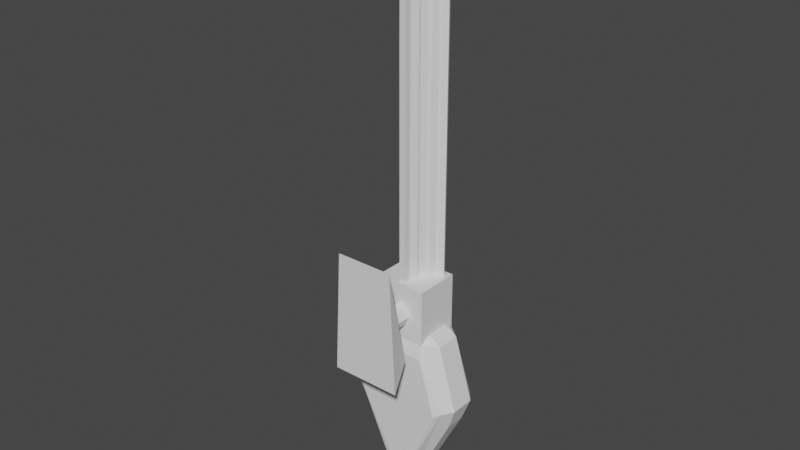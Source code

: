 # Source: Railgun.blend  (saved by Blender 2.83.19; exported with 4.5.12 LTS)
import bpy
from mathutils import Matrix  # noqa: F401  (used for matrix-valued properties, if any)

bpy.ops.wm.read_factory_settings(use_empty=True)
scene = bpy.context.scene
scene.name = 'Scene'

# ---- collections
col_collection = bpy.data.collections.new('Collection'); scene.collection.children.link(col_collection)

# ---- node groups
ng_auto_smooth = bpy.data.node_groups.new('Auto Smooth', 'GeometryNodeTree')
_s = ng_auto_smooth.interface.new_socket(name='Geometry', in_out='OUTPUT', socket_type='NodeSocketGeometry')
_s = ng_auto_smooth.interface.new_socket(name='Geometry', in_out='INPUT', socket_type='NodeSocketGeometry')
_s = ng_auto_smooth.interface.new_socket(name='Angle', in_out='INPUT', socket_type='NodeSocketFloat')
_s.subtype = 'ANGLE'
_s.min_value = 0.0
_s.max_value = 3.142
ng_auto_smooth.is_modifier = True
_N = ng_auto_smooth.nodes; _L = ng_auto_smooth.links
n0 = _N.new('NodeGroupOutput'); n0.name = 'Group Output'; n0.location = (480, -100)
n1 = _N.new('NodeGroupInput'); n1.name = 'Group Input'; n1.location = (-420, -300)
n2 = _N.new('NodeGroupInput'); n2.name = 'Group Input.001'; n2.location = (-60, -100)
n3 = _N.new('GeometryNodeSetShadeSmooth'); n3.name = 'Set Shade Smooth'; n3.location = (120, -100)
n3.domain = 'EDGE'
n4 = _N.new('GeometryNodeSetShadeSmooth'); n4.name = 'Set Shade Smooth.001'; n4.location = (300, -100)
n5 = _N.new('GeometryNodeInputMeshEdgeAngle'); n5.name = 'Edge Angle'; n5.location = (-420, -220)
n6 = _N.new('GeometryNodeInputEdgeSmooth'); n6.name = 'Is Edge Smooth'; n6.location = (-60, -160)
n7 = _N.new('GeometryNodeInputShadeSmooth'); n7.name = 'Is Face Smooth'; n7.location = (-240, -340)
n8 = _N.new('FunctionNodeBooleanMath'); n8.name = 'Boolean Math'; n8.location = (-60, -220)
n9 = _N.new('FunctionNodeCompare'); n9.name = 'Compare'; n9.location = (-240, -180)
n9.operation = 'LESS_EQUAL'
_L.new(n5.outputs[0], n9.inputs[0])
_L.new(n4.outputs[0], n0.inputs[0])
_L.new(n1.outputs[1], n9.inputs[1])
_L.new(n9.outputs[0], n8.inputs[0])
_L.new(n7.outputs[0], n8.inputs[1])
_L.new(n2.outputs[0], n3.inputs[0])
_L.new(n6.outputs[0], n3.inputs[1])
_L.new(n3.outputs[0], n4.inputs[0])
_L.new(n8.outputs[0], n3.inputs[2])
n0.is_active_output = True

# ---- world
world_world = bpy.data.worlds.new('World'); scene.world = world_world
world_world.use_nodes = True; world_world.node_tree.nodes.clear()
_N = world_world.node_tree.nodes; _L = world_world.node_tree.links
n0 = _N.new('ShaderNodeOutputWorld'); n0.name = 'World Output'; n0.location = (300, 300)
n1 = _N.new('ShaderNodeBackground'); n1.name = 'Background'; n1.location = (10, 300)
n1.inputs[0].default_value = (0.05088, 0.05088, 0.05088, 1.0)
_L.new(n1.outputs[0], n0.inputs[0])
n0.is_active_output = True
world_world.color = (0.05088, 0.05088, 0.05088)
world_world.use_sun_shadow = False
world_world.sun_shadow_jitter_overblur = 0.0

# ---- meshes
me_cylinder_003 = bpy.data.meshes.new('Cylinder.003')
me_cylinder_003.from_pydata([(0.09186, -0.8822, 0.05304), (-6.31e-07, -0.8822, -0.1061), (-0.09186, -0.8822, 0.05304), (0.05422, -0.8648, 0.0313), (-7.009e-07, -0.8648, -0.06261), (-0.05422, -0.8648, 0.0313), (0.07526, 0.903, 0.03489), (0.06785, 0.903, 0.04773), (0.09186, 0.9015, 0.05304), (0.007411, 0.903, -0.08262), (5.414e-07, 0.9015, -0.1061), (-0.00741, 0.903, -0.08262), (-0.07526, 0.903, 0.03489), (-0.09186, 0.9015, 0.05304), (-0.06785, 0.903, 0.04773), (0.05422, 0.8513, 0.0313), (0.04859, 0.8773, 0.03661), (0.056, 0.8773, 0.02377), (0.007411, 0.8773, -0.06038), (-0.00741, 0.8773, -0.06038), (4.061e-07, 0.8513, -0.06261), (-0.056, 0.8773, 0.02377), (-0.04859, 0.8773, 0.03661), (-0.05422, 0.8513, 0.0313), (0.03062, -0.8822, -0.05304), (-0.06124, -0.8822, -3.486e-07), (-0.03062, -0.8822, -0.05304), (0.03062, -0.8822, 0.05304), (-0.03062, -0.8822, 0.05304), (0.06124, 0.9015, 2.898e-07), (-0.03062, 0.9015, -0.05304), (-0.06124, 0.9015, 3.338e-07), (-0.03062, 0.9015, 0.05304), (0.03062, 0.9015, 0.05304), (0.03062, 0.9015, -0.05304), (0.03257, -0.8648, -0.03718), (0.04848, -0.8648, -0.00962), (0.06124, -0.8822, -3.872e-07), (-0.04848, -0.8648, -0.00962), (-0.01591, -0.8648, 0.0468), (0.04848, 0.8471, -0.009619), (0.03257, 0.8471, -0.03718), (-0.03257, 0.8471, -0.03718), (-0.04848, 0.8471, -0.009619), (-0.01591, 0.8471, 0.0468), (0.01591, 0.8471, 0.0468), (0.01591, -0.8648, 0.0468), (-0.03257, -0.8648, -0.03718), (-0.01591, -0.8648, 0.0418), (-0.01591, 0.8471, 0.0418), (0.01591, 0.8471, 0.0418), (0.01591, -0.8648, 0.0418), (0.02824, -0.8648, -0.03468), (0.04415, -0.8648, -0.007121), (0.04415, 0.8471, -0.00712), (0.02824, 0.8471, -0.03468), (-0.04415, -0.8648, -0.00712), (-0.02824, 0.8471, -0.03468), (-0.04415, 0.8471, -0.007119), (-0.02824, -0.8648, -0.03468)], [], [(11, 12, 21, 19), (14, 7, 16, 22), (20, 23, 5, 4), (15, 20, 4, 3), (3, 4, 5), (23, 15, 3, 5), (6, 7, 8), (9, 10, 11), (12, 13, 14), (15, 16, 17), (18, 19, 20), (21, 22, 23), (8, 29, 34, 10, 9, 6), (10, 30, 31, 13, 12, 11), (13, 32, 33, 8, 7, 14), (17, 18, 20, 15), (19, 21, 23, 20), (22, 16, 15, 23), (6, 17, 16, 7), (21, 12, 14, 22), (18, 9, 11, 19), (6, 9, 18, 17), (1, 10, 34, 24), (1, 24, 37, 0, 27, 28, 2, 25, 26), (38, 47, 26, 25), (46, 39, 28, 27), (42, 43, 31, 30), (40, 41, 34, 29), (35, 36, 37, 24), (28, 39, 44, 32), (33, 45, 46, 27), (44, 45, 33, 32), (40, 29, 37, 36), (34, 41, 35, 24), (31, 43, 38, 25), (42, 30, 26, 47), (10, 1, 26, 30), (13, 2, 28, 32), (27, 0, 8, 33), (29, 8, 0, 37), (2, 13, 31, 25), (46, 45, 50, 51), (45, 44, 49, 50), (44, 39, 48, 49), (39, 46, 51, 48), (49, 48, 51, 50), (41, 40, 54, 55), (35, 41, 55, 52), (36, 35, 52, 53), (40, 36, 53, 54), (52, 55, 54, 53), (42, 47, 59, 57), (43, 42, 57, 58), (47, 38, 56, 59), (38, 43, 58, 56), (58, 57, 59, 56)])
_uv = me_cylinder_003.uv_layers.new(name='UVMap')
_uv.uv.foreach_set('vector', [0.6376, 0.5, 0.3624, 0.5, 0.3673, 0.5, 0.6327, 0.5, 0.3043, 0.5, 0.02902, 0.5, 0.03401, 0.5, 0.2993, 0.5, 0.6667, 0.5, 0.3333, 0.5, 0.3333, 0.5, 0.6667, 0.5, 1.0, 0.5, 0.6667, 0.5, 0.6667, 0.5, 1.0, 0.5, 0.75, 0.49, 0.9578, 0.13, 0.5422, 0.13, 0.3333, 0.5, -5.96e-08, 0.5, -5.96e-08, 0.5, 0.3333, 0.5, 0.971, 0.5, 1.0, 0.5, 1.0, 0.5, 0.6957, 0.5, 0.6667, 0.5038, 0.6376, 0.5, 0.3624, 0.5, 0.3333, 0.5038, 0.3043, 0.5, -5.96e-08, 0.5, 0.01731, 0.5, -5.96e-08, 0.5, 0.7007, 0.5, 0.6327, 0.5, 0.6667, 0.5, 0.3673, 0.5, 0.2993, 0.5, 0.3333, 0.5, 1.0, 0.5038, 0.8889, 0.5038, 0.7778, 0.5038, 0.6667, 0.5038, 0.6957, 0.5, 0.971, 0.5, 0.6111, 0.5038, 0.5, 0.5038, 0.3889, 0.5038, 0.3333, 0.5038, 0.3624, 0.5, 0.6376, 0.5, 0.2778, 0.5038, 0.1667, 0.5038, 0.05556, 0.5038, -5.96e-08, 0.5038, 0.02902, 0.5, 0.3043, 0.5, 0.966, 0.5, 0.7007, 0.5, 0.6667, 0.5, 1.0, 0.5, 0.6327, 0.5, 0.3673, 0.5, 0.3333, 0.5, 0.6667, 0.5, 0.2993, 0.5, 0.03401, 0.5, -5.96e-08, 0.5, 0.3333, 0.5, 0.971, 0.5, 0.966, 0.5, 1.0, 0.5, 1.0, 0.5, 0.3673, 0.5, 0.3624, 0.5, 0.3043, 0.5, 0.2993, 0.5, 0.7007, 0.5, 0.6957, 0.5, 0.6376, 0.5, 0.6327, 0.5, 0.971, 0.5, 0.6957, 0.5, 0.7007, 0.5, 0.966, 0.5, 0.6667, 0.5865, 0.7222, 0.5038, 0.7778, 0.9173, 0.7778, 1.0, 0.4232, 0.19, 0.3539, 0.31, 0.3193, 0.37, 0.25, 0.49, 0.1807, 0.37, 0.1114, 0.25, 0.1114, 0.13, 0.25, 0.13, 0.3886, 0.13, 0.5, 0.9951, 0.5289, 0.9951, 0.5556, 1.0, 0.4444, 1.0, 0.1378, 0.9951, 0.1955, 0.9951, 0.1667, 1.0, 0.1111, 1.0, 0.5289, 0.5087, 0.4711, 0.5087, 0.4444, 0.5038, 0.5556, 0.5038, 0.8622, 0.5087, 0.8045, 0.5087, 0.8333, 0.5038, 0.8889, 0.5038, 0.8333, 0.9951, 0.8622, 0.9951, 0.8889, 1.0, 0.7778, 1.0, 0.2222, 1.0, 0.1955, 0.9951, 0.1955, 0.9951, 0.2222, 1.0, 0.1111, 0.5038, 0.1378, 0.5087, 0.1378, 0.5087, 0.1111, 0.5038, 0.1667, 0.5087, 0.1378, 0.5087, 0.1111, 0.5038, 0.2222, 0.5038, 0.8622, 0.5087, 0.8889, 0.5038, 0.8889, 0.5038, 0.8622, 0.5087, 0.7778, 0.5038, 0.8045, 0.5087, 0.8045, 0.5087, 0.7778, 0.5038, 0.4444, 0.5038, 0.4711, 0.5087, 0.4711, 0.5087, 0.4444, 0.5038, 0.5289, 0.5087, 0.5556, 0.5038, 0.5556, 0.5038, 0.5289, 0.5087, 0.6667, 0.5038, 0.6667, 1.0, 0.5556, 1.0, 0.5556, 0.5038, 0.3333, 0.5038, 0.2778, 1.0, 0.2222, 1.0, 0.2222, 0.5038, 0.05556, 1.0, -5.96e-08, 1.0, -5.96e-08, 0.5038, 0.1111, 0.9173, 0.9444, 0.5038, 1.0, 0.9173, 0.9444, 1.0, 0.8889, 1.0, 0.3333, 0.5865, 0.3333, 0.5038, 0.4444, 0.5038, 0.4444, 1.0, 0.1378, 0.5087, 0.1378, 0.5087, 0.1378, 0.5087, 0.1378, 0.5087, 0.1378, 0.5087, 0.1667, 0.5087, 0.1667, 0.5087, 0.1378, 0.5087, 0.1955, 0.9951, 0.1955, 0.9951, 0.1955, 0.9951, 0.1955, 0.9951, 0.1955, 0.9951, 0.1378, 0.9951, 0.1378, 0.9951, 0.1955, 0.9951, 0.1955, 0.9951, 0.1955, 0.9951, 0.1378, 0.9951, 0.1378, 0.5087, 0.8045, 0.5087, 0.8622, 0.5087, 0.8622, 0.5087, 0.8045, 0.5087, 0.8045, 0.5087, 0.8045, 0.5087, 0.8045, 0.5087, 0.8045, 0.5087, 0.8622, 0.9951, 0.8333, 0.9951, 0.8333, 0.9951, 0.8622, 0.9951, 0.8622, 0.5087, 0.8622, 0.5087, 0.8622, 0.5087, 0.8622, 0.5087, 0.0, 0.0, 0.0, 0.0, 0.0, 0.0, 0.0, 0.0, 0.5289, 0.5087, 0.5289, 0.5087, 0.5289, 0.5087, 0.5289, 0.5087, 0.4711, 0.5087, 0.5289, 0.5087, 0.5289, 0.5087, 0.4711, 0.5087, 0.5289, 0.9951, 0.5, 0.9951, 0.5, 0.9951, 0.5289, 0.9951, 0.4711, 0.5087, 0.4711, 0.5087, 0.4711, 0.5087, 0.4711, 0.5087, 0.0, 0.0, 0.0, 0.0, 0.0, 0.0, 0.0, 0.0])
me_cylinder_003.use_remesh_fix_poles = True
me_cylinder_003.use_remesh_preserve_attributes = False
me_cylinder_003.use_mirror_vertex_groups = False
me_cylinder_003.update()
me_cylinder_002 = bpy.data.meshes.new('Cylinder.002')
me_cylinder_002.from_pydata([(0.03257, -0.8813, -0.03718), (0.04053, -0.8813, -0.0234), (0.04848, -0.8813, -0.00962), (-0.04848, -0.8813, -0.00962), (-0.04053, -0.8813, -0.0234), (-0.03257, -0.8813, -0.03718), (0.01591, -0.8813, 0.0468), (-7.211e-07, -0.8813, 0.0468), (-0.01591, -0.8813, 0.0468), (0.04848, 0.8306, -0.009619), (0.04053, 0.8306, -0.0234), (0.03257, 0.8306, -0.03718), (-0.03257, 0.8306, -0.03718), (-0.04053, 0.8306, -0.0234), (-0.04848, 0.8306, -0.009619), (-0.01591, 0.8306, 0.0468), (6.688e-07, 0.8306, 0.0468), (0.01591, 0.8306, 0.0468), (0.04848, 0.5877, -0.009619), (0.03257, 0.5877, -0.03718), (0.04848, 0.2904, -0.009619), (0.03257, 0.2904, -0.03718), (0.04848, -0.006893, -0.009619), (0.03257, -0.006892, -0.03718), (0.04848, -0.3042, -0.00962), (0.03257, -0.3042, -0.03718), (0.04848, -0.6015, -0.00962), (0.03257, -0.6015, -0.03718), (-0.03257, 0.5877, -0.03718), (-0.04848, 0.5877, -0.009619), (-0.03257, 0.2904, -0.03718), (-0.04848, 0.2904, -0.009619), (-0.03257, -0.006892, -0.03718), (-0.04848, -0.006892, -0.009619), (-0.03257, -0.3042, -0.03718), (-0.04848, -0.3042, -0.00962), (-0.03257, -0.6015, -0.03718), (-0.04848, -0.6015, -0.00962), (-0.01591, 0.5877, 0.0468), (0.01591, 0.5877, 0.0468), (-0.01591, 0.2904, 0.0468), (0.01591, 0.2904, 0.0468), (-0.01591, -0.006893, 0.0468), (0.01591, -0.006893, 0.0468), (-0.01591, -0.3042, 0.0468), (0.01591, -0.3042, 0.0468), (-0.01591, -0.6015, 0.0468), (0.01591, -0.6015, 0.0468)], [], [(15, 38, 40, 42, 44, 46, 8, 7, 6, 47, 45, 43, 41, 39, 17, 16), (9, 18, 20, 22, 24, 26, 2, 1, 0, 27, 25, 23, 21, 19, 11, 10), (12, 28, 30, 32, 34, 36, 5, 4, 3, 37, 35, 33, 31, 29, 14, 13)])
_uv = me_cylinder_002.uv_layers.new(name='UVMap')
_uv.uv.foreach_set('vector', [0.1955, 0.5087, 0.1955, 0.5865, 0.1955, 0.6692, 0.1955, 0.7519, 0.1955, 0.8346, 0.1955, 0.9173, 0.1955, 0.9951, 0.1667, 0.9951, 0.1378, 0.9951, 0.1378, 0.9173, 0.1378, 0.8346, 0.1378, 0.7519, 0.1378, 0.6692, 0.1378, 0.5865, 0.1378, 0.5087, 0.1667, 0.5087, 0.8622, 0.5087, 0.8622, 0.5865, 0.8622, 0.6692, 0.8622, 0.7519, 0.8622, 0.8346, 0.8622, 0.9173, 0.8622, 0.9951, 0.8333, 0.9951, 0.8045, 0.9951, 0.8045, 0.9173, 0.8045, 0.8346, 0.8045, 0.7519, 0.8045, 0.6692, 0.8045, 0.5865, 0.8045, 0.5087, 0.8333, 0.5087, 0.5289, 0.5087, 0.5289, 0.5865, 0.5289, 0.6692, 0.5289, 0.7519, 0.5289, 0.8346, 0.5289, 0.9173, 0.5289, 0.9951, 0.5, 0.9951, 0.4711, 0.9951, 0.4711, 0.9173, 0.4711, 0.8346, 0.4711, 0.7519, 0.4711, 0.6692, 0.4711, 0.5865, 0.4711, 0.5087, 0.5, 0.5087])
me_cylinder_002.use_remesh_fix_poles = True
me_cylinder_002.use_remesh_preserve_attributes = False
me_cylinder_002.use_mirror_vertex_groups = False
me_cylinder_002.update()
me_cylinder_001 = bpy.data.meshes.new('Cylinder.001')
me_cylinder_001.from_pydata([(2.115e-07, -0.4277, -0.1379), (2.322e-07, -0.4277, 0.1379), (-0.2241, -0.002603, -0.1379), (-0.2241, -0.002603, 0.1379), (-0.1375, 0.2912, -0.1379), (-0.1375, 0.2912, 0.1379), (0.1375, 0.2912, -0.1379), (0.1375, 0.2912, 0.1379), (0.2241, -0.002603, -0.1379), (0.2241, -0.002603, 0.1379), (-0.2025, 0.3495, -0.06323), (-0.159, 0.3868, -0.06323), (-0.1339, 0.3588, -0.1172), (-0.2025, 0.3495, 0.06323), (-0.1339, 0.3588, 0.1147), (-0.159, 0.3868, 0.06323), (0.159, 0.3868, -0.06323), (0.2025, 0.3495, -0.06323), (0.1339, 0.3588, -0.1172), (0.159, 0.3868, 0.06323), (0.1339, 0.3588, 0.1147), (0.2025, 0.3495, 0.06323), (0.2989, 0.02268, 0.06323), (0.02787, -0.5469, -0.0446), (-0.02787, -0.5469, -0.0446), (2.772e-07, -0.5145, -0.1309), (0.02787, -0.5469, 0.0446), (2.92e-07, -0.5145, 0.1309), (-0.02787, -0.5469, 0.0446), (-0.2573, 0.01781, -0.1174), (-0.2573, 0.01781, 0.1174), (0.2557, -0.0948, -0.05302), (0.2573, 0.01781, -0.1174), (0.2573, 0.01781, 0.1174), (-0.2557, -0.09481, 0.05302), (0.2557, -0.09481, 0.05302), (0.2989, 0.02268, -0.06323), (-0.2989, 0.02268, -0.06323), (-0.2989, 0.02268, 0.06323), (-0.2557, -0.09481, -0.05302)], [], [(39, 34, 38, 37), (20, 14, 5, 7), (30, 27, 1, 3), (3, 1, 9, 7, 5), (35, 31, 36, 22), (13, 38, 30, 14), (12, 18, 6, 4), (37, 38, 13, 10), (27, 33, 9, 1), (11, 15, 19, 16), (22, 21, 20, 33), (17, 21, 22, 36), (24, 28, 34, 39), (32, 25, 0, 8), (0, 2, 4, 6, 8), (10, 11, 12), (13, 14, 15), (16, 17, 18), (19, 20, 21), (29, 12, 4, 2), (14, 30, 3, 5), (11, 16, 18, 12), (19, 15, 14, 20), (18, 32, 8, 6), (33, 20, 7, 9), (37, 10, 12, 29), (17, 36, 32, 18), (15, 11, 10, 13), (21, 17, 16, 19), (31, 35, 26, 23), (23, 24, 25), (26, 27, 28), (23, 26, 28, 24), (30, 38, 34), (22, 33, 35), (24, 39, 29, 25), (27, 30, 34, 28), (31, 23, 25, 32), (33, 27, 26, 35), (25, 29, 2, 0), (37, 29, 39), (32, 36, 31)])
_uv = me_cylinder_001.uv_layers.new(name='UVMap')
_uv.uv.foreach_set('vector', [0.8295, 0.6618, 0.8295, 0.8382, 0.8295, 0.8382, 0.8295, 0.6618, 0.4084, 0.9427, 0.5916, 0.9427, 0.5782, 1.0, 0.4218, 1.0, 0.8021, 0.9721, 0.9789, 0.9678, 0.9678, 1.0, 0.8102, 1.0, 0.4298, 0.3023, 0.25, 0.449, 0.07016, 0.3023, 0.1397, 0.0999, 0.3603, 0.0999, 0.1705, 0.8382, 0.1705, 0.6618, 0.1705, 0.6618, 0.1705, 0.8382, 0.6186, 0.8552, 0.7814, 0.8552, 0.7756, 0.9642, 0.6092, 0.9427, 0.5916, 0.5573, 0.4084, 0.5573, 0.4218, 0.5, 0.5782, 0.5, 0.7814, 0.6448, 0.7814, 0.8552, 0.6186, 0.8552, 0.6186, 0.6448, 0.02112, 0.9678, 0.1979, 0.9721, 0.1898, 1.0, 0.03221, 1.0, 0.583, 0.6448, 0.583, 0.8552, 0.417, 0.8552, 0.417, 0.6448, 0.2186, 0.8552, 0.3814, 0.8552, 0.3908, 0.9427, 0.2244, 0.9642, 0.3814, 0.6448, 0.3814, 0.8552, 0.2186, 0.8552, 0.2186, 0.6448, 0.9814, 0.6758, 0.9814, 0.8242, 0.8295, 0.8382, 0.8295, 0.6618, 0.1979, 0.5279, 0.02112, 0.5322, 0.03221, 0.5, 0.1898, 0.5, 0.75, 0.449, 0.9298, 0.3023, 0.8603, 0.0999, 0.6397, 0.0999, 0.5702, 0.3023, 0.6186, 0.6448, 0.6, 0.6448, 0.6092, 0.5935, 0.6186, 0.8552, 0.6092, 0.9065, 0.6, 0.8552, 0.417, 0.6448, 0.4, 0.6448, 0.4084, 0.5935, 0.417, 0.8552, 0.4084, 0.9065, 0.4, 0.8552, 0.7756, 0.5425, 0.6092, 0.5573, 0.6238, 0.5, 0.7833, 0.5, 0.6092, 0.9427, 0.7756, 0.9575, 0.7833, 1.0, 0.6238, 1.0, 0.583, 0.6448, 0.417, 0.6448, 0.4084, 0.5573, 0.5916, 0.5573, 0.417, 0.8552, 0.583, 0.8552, 0.5916, 0.9427, 0.4084, 0.9427, 0.3908, 0.5573, 0.2244, 0.5425, 0.2167, 0.5, 0.3762, 0.5, 0.2244, 0.9575, 0.3908, 0.9427, 0.3762, 1.0, 0.2167, 1.0, 0.7814, 0.6448, 0.6186, 0.6448, 0.6092, 0.5573, 0.7756, 0.5358, 0.3814, 0.6448, 0.2186, 0.6448, 0.2244, 0.5358, 0.3908, 0.5573, 0.583, 0.8552, 0.583, 0.6448, 0.6186, 0.6448, 0.6186, 0.8552, 0.3814, 0.8552, 0.3814, 0.6448, 0.417, 0.6448, 0.417, 0.8552, 0.1705, 0.6618, 0.1705, 0.8382, 0.01858, 0.8242, 0.01858, 0.6758, 0.01858, 0.6758, 2.98e-08, 0.6758, 0.02166, 0.5915, 0.01858, 0.8242, 0.02166, 0.9085, 2.98e-08, 0.8242, 0.01858, 0.6758, 0.01858, 0.8242, 2.98e-08, 0.8242, 2.98e-08, 0.6758, 0.7756, 0.9642, 0.7814, 0.8552, 0.7756, 0.9642, 0.2186, 0.8552, 0.2244, 0.9642, 0.2186, 0.8552, 0.9814, 0.6758, 0.8295, 0.6618, 0.8021, 0.5279, 0.9789, 0.5322, 0.9789, 0.9678, 0.8021, 0.9721, 0.8295, 0.8382, 0.9814, 0.8242, 0.1705, 0.6618, 0.01858, 0.6758, 0.02112, 0.5322, 0.1979, 0.5279, 0.1979, 0.9721, 0.02112, 0.9678, 0.01858, 0.8242, 0.1705, 0.8382, 0.9789, 0.5322, 0.8021, 0.5279, 0.8102, 0.5, 0.9678, 0.5, 0.7814, 0.6448, 0.7756, 0.5358, 0.7814, 0.6448, 0.2244, 0.5358, 0.2186, 0.6448, 0.2244, 0.5358])
me_cylinder_001.use_remesh_fix_poles = True
me_cylinder_001.use_remesh_preserve_attributes = False
me_cylinder_001.use_mirror_vertex_groups = False
me_cylinder_001.update()
me_cube_004 = bpy.data.meshes.new('Cube.004')
me_cube_004.from_pydata([(-0.1339, -0.1565, -0.116), (-0.1339, -0.1565, 0.116), (-0.1339, 0.1565, -0.116), (-0.1339, 0.1565, 0.116), (0.1339, -0.1565, -0.116), (0.1339, -0.1565, 0.116), (0.1339, 0.1565, -0.116), (0.1339, 0.1565, 0.116)], [], [(0, 1, 3, 2), (2, 3, 7, 6), (6, 7, 5, 4), (4, 5, 1, 0), (2, 6, 4, 0), (7, 3, 1, 5)])
_uv = me_cube_004.uv_layers.new(name='UVMap')
_uv.uv.foreach_set('vector', [0.375, 0.0, 0.625, 0.0, 0.625, 0.25, 0.375, 0.25, 0.375, 0.25, 0.625, 0.25, 0.625, 0.5, 0.375, 0.5, 0.375, 0.5, 0.625, 0.5, 0.625, 0.75, 0.375, 0.75, 0.375, 0.75, 0.625, 0.75, 0.625, 1.0, 0.375, 1.0, 0.125, 0.5, 0.375, 0.5, 0.375, 0.75, 0.125, 0.75, 0.625, 0.5, 0.875, 0.5, 0.875, 0.75, 0.625, 0.75])
me_cube_004.use_remesh_fix_poles = True
me_cube_004.use_remesh_preserve_attributes = False
me_cube_004.use_mirror_vertex_groups = False
me_cube_004.update()
me_cube_003 = bpy.data.meshes.new('Cube.003')
me_cube_003.from_pydata([(-0.01648, 1.389e-07, -0.01648), (-0.01648, 1.389e-07, 0.01648), (0.01648, 1.219e-07, 0.01648), (0.01648, 1.219e-07, -0.01648), (0.01648, 1.169, 0.01648), (0.004826, 1.808, 0.004825), (0.01608, 1.334, 0.01608), (0.01492, 1.488, 0.01492), (0.01307, 1.621, 0.01307), (0.01065, 1.722, 0.01065), (0.007842, 1.786, 0.007842), (-0.004824, 1.808, -0.004825), (-0.01648, 1.169, -0.01648), (-0.007841, 1.786, -0.007842), (-0.01065, 1.722, -0.01065), (-0.01307, 1.621, -0.01307), (-0.01492, 1.488, -0.01492), (-0.01608, 1.334, -0.01608), (-0.004824, 1.808, 0.004825), (-0.01648, 1.169, 0.01648), (-0.007841, 1.786, 0.007842), (-0.01065, 1.722, 0.01065), (-0.01307, 1.621, 0.01307), (-0.01492, 1.488, 0.01492), (-0.01608, 1.334, 0.01608), (0.01648, 1.169, -0.01648), (0.004826, 1.808, -0.004825), (0.01608, 1.334, -0.01608), (0.01492, 1.488, -0.01492), (0.01307, 1.621, -0.01307), (0.01065, 1.722, -0.01065), (0.007842, 1.786, -0.007842)], [], [(25, 4, 2, 3), (0, 3, 2, 1), (12, 25, 3, 0), (18, 5, 26, 11), (19, 12, 0, 1), (5, 18, 20, 10), (10, 20, 21, 9), (9, 21, 22, 8), (8, 22, 23, 7), (7, 23, 24, 6), (6, 24, 19, 4), (12, 19, 24, 17), (17, 24, 23, 16), (16, 23, 22, 15), (15, 22, 21, 14), (14, 21, 20, 13), (13, 20, 18, 11), (4, 25, 27, 6), (6, 27, 28, 7), (7, 28, 29, 8), (8, 29, 30, 9), (9, 30, 31, 10), (10, 31, 26, 5), (25, 12, 17, 27), (27, 17, 16, 28), (28, 16, 15, 29), (29, 15, 14, 30), (30, 14, 13, 31), (31, 13, 11, 26), (1, 2, 4, 19)])
_uv = me_cube_003.uv_layers.new(name='UVMap')
_uv.uv.foreach_set('vector', [0.625, 0.5884, 0.875, 0.5884, 0.875, 0.75, 0.625, 0.75, 0.375, 0.75, 0.625, 0.75, 0.625, 1.0, 0.375, 1.0, 0.375, 0.5884, 0.625, 0.5884, 0.625, 0.75, 0.375, 0.75, 0.4634, 0.3384, 0.5366, 0.3384, 0.5366, 0.4116, 0.4634, 0.4116, 0.125, 0.5884, 0.375, 0.5884, 0.375, 0.75, 0.125, 0.75, 0.5366, 0.3384, 0.4634, 0.3384, 0.4405, 0.3155, 0.5595, 0.3155, 0.5595, 0.3155, 0.4405, 0.3155, 0.4192, 0.2942, 0.5808, 0.2942, 0.5808, 0.2942, 0.4192, 0.2942, 0.4009, 0.25, 0.5991, 0.25, 0.5991, 0.25, 0.4009, 0.25, 0.3868, 0.2058, 0.6132, 0.2058, 0.6132, 0.2058, 0.3868, 0.2058, 0.378, 0.1845, 0.622, 0.1845, 0.622, 0.1845, 0.378, 0.1845, 0.375, 0.1616, 0.625, 0.1616, 0.375, 0.5884, 0.125, 0.5884, 0.128, 0.5655, 0.372, 0.5655, 0.372, 0.5655, 0.128, 0.5655, 0.1368, 0.5442, 0.3632, 0.5442, 0.3632, 0.5442, 0.1368, 0.5442, 0.1509, 0.5, 0.3491, 0.5, 0.375, 0.4741, 0.375, 0.2759, 0.4192, 0.2942, 0.4192, 0.4558, 0.4192, 0.4558, 0.4192, 0.2942, 0.4405, 0.3155, 0.4405, 0.4345, 0.4405, 0.4345, 0.4405, 0.3155, 0.4634, 0.3384, 0.4634, 0.4116, 0.875, 0.5884, 0.625, 0.5884, 0.628, 0.5655, 0.872, 0.5655, 0.872, 0.5655, 0.628, 0.5655, 0.6368, 0.5442, 0.8632, 0.5442, 0.8632, 0.5442, 0.6368, 0.5442, 0.6509, 0.5, 0.8491, 0.5, 0.625, 0.2759, 0.625, 0.4741, 0.5808, 0.4558, 0.5808, 0.2942, 0.5808, 0.2942, 0.5808, 0.4558, 0.5595, 0.4345, 0.5595, 0.3155, 0.5595, 0.3155, 0.5595, 0.4345, 0.5366, 0.4116, 0.5366, 0.3384, 0.625, 0.5884, 0.375, 0.5884, 0.378, 0.5655, 0.622, 0.5655, 0.622, 0.5655, 0.378, 0.5655, 0.3868, 0.5442, 0.6132, 0.5442, 0.6132, 0.5442, 0.3868, 0.5442, 0.4009, 0.5, 0.5991, 0.5, 0.5991, 0.5, 0.4009, 0.5, 0.4192, 0.4558, 0.5808, 0.4558, 0.5808, 0.4558, 0.4192, 0.4558, 0.4405, 0.4345, 0.5595, 0.4345, 0.5595, 0.4345, 0.4405, 0.4345, 0.4634, 0.4116, 0.5366, 0.4116, 0.375, 0.0, 0.625, 0.0, 0.625, 0.1616, 0.375, 0.1616])
me_cube_003.use_remesh_fix_poles = True
me_cube_003.use_remesh_preserve_attributes = False
me_cube_003.use_mirror_vertex_groups = False
me_cube_003.update()
me_cube_002 = bpy.data.meshes.new('Cube.002')
me_cube_002.from_pydata([(-0.02251, 1.423e-07, -0.006032), (-0.006032, 1.322e-07, 0.02251), (0.006032, 1.286e-07, -0.02251), (0.02251, 1.185e-07, 0.006032), (-0.00659, 1.808, -0.001766), (-0.02251, 1.169, -0.006032), (-0.01071, 1.786, -0.00287), (-0.01455, 1.722, -0.003899), (-0.01785, 1.621, -0.004783), (-0.02038, 1.488, -0.005461), (-0.02197, 1.334, -0.005887), (-0.001765, 1.808, 0.006591), (-0.006032, 1.169, 0.02251), (-0.002869, 1.786, 0.01071), (-0.003898, 1.722, 0.01455), (-0.004782, 1.621, 0.01785), (-0.00546, 1.488, 0.02038), (-0.005886, 1.334, 0.02197), (0.001767, 1.808, -0.006591), (0.006033, 1.169, -0.02251), (0.002871, 1.786, -0.01071), (0.0039, 1.722, -0.01455), (0.004783, 1.621, -0.01785), (0.005461, 1.488, -0.02038), (0.005887, 1.334, -0.02197), (0.02251, 1.169, 0.006032), (0.006592, 1.808, 0.001766), (0.02197, 1.334, 0.005887), (0.02038, 1.488, 0.005461), (0.01785, 1.621, 0.004783), (0.01455, 1.722, 0.003899), (0.01071, 1.786, 0.00287)], [], [(4, 11, 26, 18), (25, 12, 1, 3), (2, 3, 1, 0), (0, 1, 12, 5), (19, 25, 3, 2), (11, 4, 6, 13), (13, 6, 7, 14), (14, 7, 8, 15), (15, 8, 9, 16), (16, 9, 10, 17), (17, 10, 5, 12), (19, 5, 10, 24), (24, 10, 9, 23), (23, 9, 8, 22), (22, 8, 7, 21), (21, 7, 6, 20), (20, 6, 4, 18), (12, 25, 27, 17), (17, 27, 28, 16), (16, 28, 29, 15), (15, 29, 30, 14), (14, 30, 31, 13), (13, 31, 26, 11), (25, 19, 24, 27), (27, 24, 23, 28), (28, 23, 22, 29), (29, 22, 21, 30), (30, 21, 20, 31), (31, 20, 18, 26), (5, 19, 2, 0)])
_uv = me_cube_002.uv_layers.new(name='UVMap')
_uv.uv.foreach_set('vector', [0.4634, 0.3384, 0.5366, 0.3384, 0.5366, 0.4116, 0.4634, 0.4116, 0.625, 0.5884, 0.875, 0.5884, 0.875, 0.75, 0.625, 0.75, 0.375, 0.75, 0.625, 0.75, 0.625, 1.0, 0.375, 1.0, 0.375, 0.0, 0.625, 0.0, 0.625, 0.1616, 0.375, 0.1616, 0.375, 0.5884, 0.625, 0.5884, 0.625, 0.75, 0.375, 0.75, 0.5366, 0.3384, 0.4634, 0.3384, 0.4405, 0.3155, 0.5595, 0.3155, 0.5595, 0.3155, 0.4405, 0.3155, 0.4192, 0.2942, 0.5808, 0.2942, 0.5808, 0.2942, 0.4192, 0.2942, 0.4009, 0.25, 0.5991, 0.25, 0.5991, 0.25, 0.4009, 0.25, 0.3868, 0.2058, 0.6132, 0.2058, 0.6132, 0.2058, 0.3868, 0.2058, 0.378, 0.1845, 0.622, 0.1845, 0.622, 0.1845, 0.378, 0.1845, 0.375, 0.1616, 0.625, 0.1616, 0.375, 0.5884, 0.125, 0.5884, 0.128, 0.5655, 0.372, 0.5655, 0.372, 0.5655, 0.128, 0.5655, 0.1368, 0.5442, 0.3632, 0.5442, 0.3632, 0.5442, 0.1368, 0.5442, 0.1509, 0.5, 0.3491, 0.5, 0.375, 0.4741, 0.375, 0.2759, 0.4192, 0.2942, 0.4192, 0.4558, 0.4192, 0.4558, 0.4192, 0.2942, 0.4405, 0.3155, 0.4405, 0.4345, 0.4405, 0.4345, 0.4405, 0.3155, 0.4634, 0.3384, 0.4634, 0.4116, 0.875, 0.5884, 0.625, 0.5884, 0.628, 0.5655, 0.872, 0.5655, 0.872, 0.5655, 0.628, 0.5655, 0.6368, 0.5442, 0.8632, 0.5442, 0.8632, 0.5442, 0.6368, 0.5442, 0.6509, 0.5, 0.8491, 0.5, 0.625, 0.2759, 0.625, 0.4741, 0.5808, 0.4558, 0.5808, 0.2942, 0.5808, 0.2942, 0.5808, 0.4558, 0.5595, 0.4345, 0.5595, 0.3155, 0.5595, 0.3155, 0.5595, 0.4345, 0.5366, 0.4116, 0.5366, 0.3384, 0.625, 0.5884, 0.375, 0.5884, 0.378, 0.5655, 0.622, 0.5655, 0.622, 0.5655, 0.378, 0.5655, 0.3868, 0.5442, 0.6132, 0.5442, 0.6132, 0.5442, 0.3868, 0.5442, 0.4009, 0.5, 0.5991, 0.5, 0.5991, 0.5, 0.4009, 0.5, 0.4192, 0.4558, 0.5808, 0.4558, 0.5808, 0.4558, 0.4192, 0.4558, 0.4405, 0.4345, 0.5595, 0.4345, 0.5595, 0.4345, 0.4405, 0.4345, 0.4634, 0.4116, 0.5366, 0.4116, 0.125, 0.5884, 0.375, 0.5884, 0.375, 0.75, 0.125, 0.75])
me_cube_002.use_remesh_fix_poles = True
me_cube_002.use_remesh_preserve_attributes = False
me_cube_002.use_mirror_vertex_groups = False
me_cube_002.update()
me_cube_001 = bpy.data.meshes.new('Cube.001')
me_cube_001.from_pydata([(0.006032, 1.261e-07, 0.02251), (-0.006032, 1.348e-07, -0.02251), (0.02251, 1.192e-07, -0.006032), (-0.02251, 1.417e-07, 0.006032), (-0.00659, 1.808, 0.001766), (-0.02251, 1.169, 0.006032), (-0.01071, 1.786, 0.00287), (-0.01455, 1.722, 0.003899), (-0.01785, 1.621, 0.004783), (-0.02038, 1.488, 0.005461), (-0.02197, 1.334, 0.005887), (-0.001765, 1.808, -0.006591), (-0.006032, 1.169, -0.02251), (-0.002869, 1.786, -0.01071), (-0.003898, 1.722, -0.01455), (-0.004782, 1.621, -0.01785), (-0.00546, 1.488, -0.02038), (-0.005886, 1.334, -0.02197), (0.006592, 1.808, -0.001766), (0.02251, 1.169, -0.006032), (0.01071, 1.786, -0.00287), (0.01455, 1.722, -0.003899), (0.01785, 1.621, -0.004783), (0.02038, 1.488, -0.005461), (0.02197, 1.334, -0.005887), (0.001767, 1.808, 0.006591), (0.006033, 1.169, 0.02251), (0.002871, 1.786, 0.01071), (0.0039, 1.722, 0.01455), (0.004783, 1.621, 0.01785), (0.005461, 1.488, 0.02038), (0.005887, 1.334, 0.02197)], [], [(12, 19, 2, 1), (19, 26, 0, 2), (1, 2, 0, 3), (3, 0, 26, 5), (4, 25, 18, 11), (12, 5, 10, 17), (17, 10, 9, 16), (16, 9, 8, 15), (15, 8, 7, 14), (14, 7, 6, 13), (13, 6, 4, 11), (19, 12, 17, 24), (24, 17, 16, 23), (23, 16, 15, 22), (22, 15, 14, 21), (21, 14, 13, 20), (20, 13, 11, 18), (25, 4, 6, 27), (27, 6, 7, 28), (28, 7, 8, 29), (29, 8, 9, 30), (30, 9, 10, 31), (31, 10, 5, 26), (26, 19, 24, 31), (31, 24, 23, 30), (30, 23, 22, 29), (29, 22, 21, 28), (28, 21, 20, 27), (27, 20, 18, 25), (5, 12, 1, 3)])
_uv = me_cube_001.uv_layers.new(name='UVMap')
_uv.uv.foreach_set('vector', [0.375, 0.5884, 0.625, 0.5884, 0.625, 0.75, 0.375, 0.75, 0.625, 0.5884, 0.875, 0.5884, 0.875, 0.75, 0.625, 0.75, 0.375, 0.75, 0.625, 0.75, 0.625, 1.0, 0.375, 1.0, 0.375, 0.0, 0.625, 0.0, 0.625, 0.1616, 0.375, 0.1616, 0.4634, 0.3384, 0.5366, 0.3384, 0.5366, 0.4116, 0.4634, 0.4116, 0.375, 0.5884, 0.125, 0.5884, 0.128, 0.5655, 0.372, 0.5655, 0.372, 0.5655, 0.128, 0.5655, 0.1368, 0.5442, 0.3632, 0.5442, 0.3632, 0.5442, 0.1368, 0.5442, 0.1509, 0.5, 0.3491, 0.5, 0.375, 0.4741, 0.375, 0.2759, 0.4192, 0.2942, 0.4192, 0.4558, 0.4192, 0.4558, 0.4192, 0.2942, 0.4405, 0.3155, 0.4405, 0.4345, 0.4405, 0.4345, 0.4405, 0.3155, 0.4634, 0.3384, 0.4634, 0.4116, 0.625, 0.5884, 0.375, 0.5884, 0.378, 0.5655, 0.622, 0.5655, 0.622, 0.5655, 0.378, 0.5655, 0.3868, 0.5442, 0.6132, 0.5442, 0.6132, 0.5442, 0.3868, 0.5442, 0.4009, 0.5, 0.5991, 0.5, 0.5991, 0.5, 0.4009, 0.5, 0.4192, 0.4558, 0.5808, 0.4558, 0.5808, 0.4558, 0.4192, 0.4558, 0.4405, 0.4345, 0.5595, 0.4345, 0.5595, 0.4345, 0.4405, 0.4345, 0.4634, 0.4116, 0.5366, 0.4116, 0.5366, 0.3384, 0.4634, 0.3384, 0.4405, 0.3155, 0.5595, 0.3155, 0.5595, 0.3155, 0.4405, 0.3155, 0.4192, 0.2942, 0.5808, 0.2942, 0.5808, 0.2942, 0.4192, 0.2942, 0.4009, 0.25, 0.5991, 0.25, 0.5991, 0.25, 0.4009, 0.25, 0.3868, 0.2058, 0.6132, 0.2058, 0.6132, 0.2058, 0.3868, 0.2058, 0.378, 0.1845, 0.622, 0.1845, 0.622, 0.1845, 0.378, 0.1845, 0.375, 0.1616, 0.625, 0.1616, 0.875, 0.5884, 0.625, 0.5884, 0.628, 0.5655, 0.872, 0.5655, 0.872, 0.5655, 0.628, 0.5655, 0.6368, 0.5442, 0.8632, 0.5442, 0.8632, 0.5442, 0.6368, 0.5442, 0.6509, 0.5, 0.8491, 0.5, 0.625, 0.2759, 0.625, 0.4741, 0.5808, 0.4558, 0.5808, 0.2942, 0.5808, 0.2942, 0.5808, 0.4558, 0.5595, 0.4345, 0.5595, 0.3155, 0.5595, 0.3155, 0.5595, 0.4345, 0.5366, 0.4116, 0.5366, 0.3384, 0.125, 0.5884, 0.375, 0.5884, 0.375, 0.75, 0.125, 0.75])
me_cube_001.use_remesh_fix_poles = True
me_cube_001.use_remesh_preserve_attributes = False
me_cube_001.use_mirror_vertex_groups = False
me_cube_001.update()
me_base_001 = bpy.data.meshes.new('Base.001')
me_base_001.from_pydata([(-0.07294, 0.1742, 0.05992), (0.07294, 0.1742, 0.05992), (0.1798, -0.2555, -0.05992), (0.1402, -0.1494, 0.05992), (-0.1402, -0.1494, 0.05992), (0.1468, 0.3723, -0.05992), (-0.1468, 0.3723, -0.05992), (-0.1798, -0.2555, -0.05992)], [], [(4, 0, 6), (6, 0, 1, 5), (1, 3, 5), (7, 2, 3, 4), (1, 0, 4, 3), (6, 5, 2, 7), (5, 3, 2), (4, 6, 7)])
_uv = me_base_001.uv_layers.new(name='UVMap')
_uv.uv.foreach_set('vector', [0.875, 0.75, 0.875, 0.5, 0.875, 0.5, 0.375, 0.25, 0.625, 0.25, 0.625, 0.5, 0.375, 0.5, 0.625, 0.5, 0.625, 0.75, 0.625, 0.5, 0.125, 0.75, 0.375, 0.75, 0.375, 0.75, 0.125, 0.75, 0.625, 0.5, 0.875, 0.5, 0.875, 0.75, 0.625, 0.75, 0.125, 0.5, 0.375, 0.5, 0.375, 0.75, 0.125, 0.75, 0.625, 0.5, 0.625, 0.75, 0.625, 0.75, 0.875, 0.75, 0.875, 0.5, 0.875, 0.75])
me_base_001.use_remesh_fix_poles = True
me_base_001.use_remesh_preserve_attributes = False
me_base_001.use_mirror_vertex_groups = False
me_base_001.update()
me_spindle_001 = bpy.data.meshes.new('Spindle.001')
me_spindle_001.from_pydata([(0.0, 0.05992, -1.47e-09), (0.0, 0.05992, 0.187), (0.04237, 0.04237, -1.47e-09), (0.04237, 0.04237, 0.187), (0.05992, -2.619e-09, -1.47e-09), (0.05992, -2.619e-09, 0.187), (0.04237, -0.04237, -1.47e-09), (0.04237, -0.04237, 0.187), (-5.238e-09, -0.05992, -1.47e-09), (-5.238e-09, -0.05992, 0.187), (-0.04237, -0.04237, -1.47e-09), (-0.04237, -0.04237, 0.187), (-0.05992, 7.145e-10, -1.47e-09), (-0.05992, 7.145e-10, 0.187), (-0.04237, 0.04237, -1.47e-09), (-0.04237, 0.04237, 0.187)], [], [(0, 1, 3, 2), (2, 3, 5, 4), (4, 5, 7, 6), (6, 7, 9, 8), (8, 9, 11, 10), (10, 11, 13, 12), (3, 1, 15, 13, 11, 9, 7, 5), (12, 13, 15, 14), (14, 15, 1, 0), (0, 2, 4, 6, 8, 10, 12, 14)])
_uv = me_spindle_001.uv_layers.new(name='UVMap')
_uv.uv.foreach_set('vector', [1.0, 0.5, 1.0, 1.0, 0.875, 1.0, 0.875, 0.5, 0.875, 0.5, 0.875, 1.0, 0.75, 1.0, 0.75, 0.5, 0.75, 0.5, 0.75, 1.0, 0.625, 1.0, 0.625, 0.5, 0.625, 0.5, 0.625, 1.0, 0.5, 1.0, 0.5, 0.5, 0.5, 0.5, 0.5, 1.0, 0.375, 1.0, 0.375, 0.5, 0.375, 0.5, 0.375, 1.0, 0.25, 1.0, 0.25, 0.5, 0.4197, 0.4197, 0.25, 0.49, 0.08029, 0.4197, 0.01, 0.25, 0.08029, 0.08029, 0.25, 0.01, 0.4197, 0.08029, 0.49, 0.25, 0.25, 0.5, 0.25, 1.0, 0.125, 1.0, 0.125, 0.5, 0.125, 0.5, 0.125, 1.0, 0.0, 1.0, 0.0, 0.5, 0.75, 0.49, 0.9197, 0.4197, 0.99, 0.25, 0.9197, 0.08029, 0.75, 0.01, 0.5803, 0.08029, 0.51, 0.25, 0.5803, 0.4197])
me_spindle_001.use_remesh_fix_poles = True
me_spindle_001.use_remesh_preserve_attributes = False
me_spindle_001.use_mirror_vertex_groups = False
me_spindle_001.update()

# ---- objects
ob_barrel = bpy.data.objects.new('Barrel', me_cylinder_003)
ob_chargingslit = bpy.data.objects.new('ChargingSlit', me_cylinder_002)
ob_gunback = bpy.data.objects.new('GunBack', me_cylinder_001)
ob_gunbase = bpy.data.objects.new('GunBase', me_cube_004)
ob_strutbottom = bpy.data.objects.new('StrutBottom', me_cube_003)
ob_struttopleft = bpy.data.objects.new('StrutTopLeft', me_cube_002)
ob_struttopright = bpy.data.objects.new('StrutTopRight', me_cube_001)
ob_turretbase = bpy.data.objects.new('TurretBase', me_base_001)
ob_turretspindle = bpy.data.objects.new('TurretSpindle', me_spindle_001)
ob_projectilespawn = bpy.data.objects.new('ProjectileSpawn', None)

# ---- transforms, parenting, visibility, modifiers, constraints
ob_barrel.parent = ob_gunbase
ob_barrel.matrix_parent_inverse = Matrix(((1.0, -0.0, 0.0, -0.0), (-0.0, 1.0, -0.0, 0.0), (0.0, -0.0, 1.0, -0.303), (-0.0, 0.0, -0.0, 1.0)))
ob_barrel.location = (9.537e-07, 1.039, 0.3299)
ob_barrel.lineart.crease_threshold = 0.0
ob_chargingslit.parent = ob_barrel
ob_chargingslit.matrix_parent_inverse = Matrix(((1.0, -0.0, 0.0, -9.537e-07), (-0.0, 1.0, -0.0, -1.039), (0.0, -0.0, 1.0, -0.3299), (-0.0, 0.0, -0.0, 1.0)))
ob_chargingslit.location = (4.468e-07, 1.055, 0.3299)
ob_chargingslit.lineart.crease_threshold = 0.0
ob_gunback.parent = ob_gunbase
ob_gunback.matrix_parent_inverse = Matrix(((1.0, -0.0, 0.0, -0.0), (-0.0, 1.0, -0.0, 0.0), (0.0, -0.0, 1.0, -0.303), (-0.0, 0.0, -0.0, 1.0)))
ob_gunback.location = (9.537e-07, -0.4891, 0.3042)
ob_gunback.lineart.crease_threshold = 0.0
ob_gunbase.parent = ob_turretspindle
ob_gunbase.location = (0.0, 0.0, 0.303)
ob_gunbase.lineart.crease_threshold = 0.0
ob_strutbottom.parent = ob_barrel
ob_strutbottom.matrix_parent_inverse = Matrix(((1.0, -0.0, 0.0, -9.537e-07), (-0.0, 1.0, -0.0, -1.039), (0.0, -0.0, 1.0, -0.3299), (-0.0, 0.0, -0.0, 1.0)))
ob_strutbottom.location = (1.186e-08, 0.1565, 0.2238)
ob_strutbottom.lineart.crease_threshold = 0.0
_m = ob_strutbottom.modifiers.new('Auto Smooth', 'NODES')
_m.node_group = ng_auto_smooth
_gi = [s.identifier for s in ng_auto_smooth.interface.items_tree if s.item_type == 'SOCKET' and s.in_out == 'INPUT']
_m[_gi[1]] = 0.5236  # Angle
ob_struttopleft.parent = ob_barrel
ob_struttopleft.matrix_parent_inverse = Matrix(((1.0, -0.0, 0.0, -9.537e-07), (-0.0, 1.0, -0.0, -1.039), (0.0, -0.0, 1.0, -0.3299), (-0.0, 0.0, -0.0, 1.0)))
ob_struttopleft.location = (-0.09186, 0.1565, 0.3829)
ob_struttopleft.lineart.crease_threshold = 0.0
_m = ob_struttopleft.modifiers.new('Auto Smooth', 'NODES')
_m.node_group = ng_auto_smooth
_gi = [s.identifier for s in ng_auto_smooth.interface.items_tree if s.item_type == 'SOCKET' and s.in_out == 'INPUT']
_m[_gi[1]] = 0.5236  # Angle
ob_struttopright.parent = ob_barrel
ob_struttopright.matrix_parent_inverse = Matrix(((1.0, -0.0, 0.0, -9.537e-07), (-0.0, 1.0, -0.0, -1.039), (0.0, -0.0, 1.0, -0.3299), (-0.0, 0.0, -0.0, 1.0)))
ob_struttopright.location = (0.09186, 0.1565, 0.3829)
ob_struttopright.lineart.crease_threshold = 0.0
_m = ob_struttopright.modifiers.new('Auto Smooth', 'NODES')
_m.node_group = ng_auto_smooth
_gi = [s.identifier for s in ng_auto_smooth.interface.items_tree if s.item_type == 'SOCKET' and s.in_out == 'INPUT']
_m[_gi[1]] = 0.5236  # Angle
ob_turretbase.location = (0.0, 0.0, 0.0)
ob_turretbase.rotation_euler = (1.571, -0.0, -3.142)
ob_turretbase.lineart.crease_threshold = 0.0
ob_turretspindle.parent = ob_turretbase
ob_turretspindle.location = (0.0, 0.0, 0.0)
ob_turretspindle.lineart.crease_threshold = 0.0
ob_projectilespawn.parent = ob_barrel
ob_projectilespawn.matrix_parent_inverse = Matrix(((-1.0, -1.51e-07, 0.0, -9.537e-07), (-6.6e-15, 4.371e-08, 1.0, -1.039), (-1.51e-07, 1.0, -4.371e-08, -0.3299), (-0.0, -0.0, 0.0, 1.0)))
ob_projectilespawn.location = (-6.326e-08, 0.3253, 1.89)
ob_projectilespawn.lineart.crease_threshold = 0.0

# ---- collection membership
col_collection.objects.link(ob_barrel)
col_collection.objects.link(ob_chargingslit)
col_collection.objects.link(ob_gunback)
col_collection.objects.link(ob_gunbase)
col_collection.objects.link(ob_strutbottom)
col_collection.objects.link(ob_struttopleft)
col_collection.objects.link(ob_struttopright)
col_collection.objects.link(ob_turretbase)
col_collection.objects.link(ob_turretspindle)
col_collection.objects.link(ob_projectilespawn)

# ---- scene / render settings (as saved in the file)
scene.frame_start = 1; scene.frame_end = 250; scene.frame_set(1)
scene.render.engine = 'BLENDER_EEVEE_NEXT'
scene.cycles.use_denoising = False
scene.cycles.samples = 128
scene.cycles.sampling_pattern = 'TABULATED_SOBOL'
scene.cycles.use_adaptive_sampling = False
scene.cycles.use_light_tree = False
scene.view_settings.view_transform = 'Filmic'
bpy.context.view_layer.update()

# ---- added for rendering (the .blend has no active camera and no usable light): camera, sun
cam_auto = bpy.data.cameras.new('AutoCamera')
cam_auto.lens = 50.0
cam_auto.sensor_width = 36.0
cam_auto.clip_end = 1000.0
ob_auto_camera = bpy.data.objects.new('AutoCamera', cam_auto)
scene.collection.objects.link(ob_auto_camera)
ob_auto_camera.location = (2.86852, -3.25112, 2.75904)
ob_auto_camera.rotation_euler = (1.09748, -7.21219e-08, 0.694738)
scene.camera = ob_auto_camera
light_auto_sun = bpy.data.lights.new('AutoSun', 'SUN')
light_auto_sun.energy = 3.0
light_auto_sun.angle = 0.0523599
ob_auto_sun = bpy.data.objects.new('AutoSun', light_auto_sun)
scene.collection.objects.link(ob_auto_sun)
ob_auto_sun.rotation_euler = (0.872665, 0.174533, 0.523599)
bpy.context.view_layer.update()
